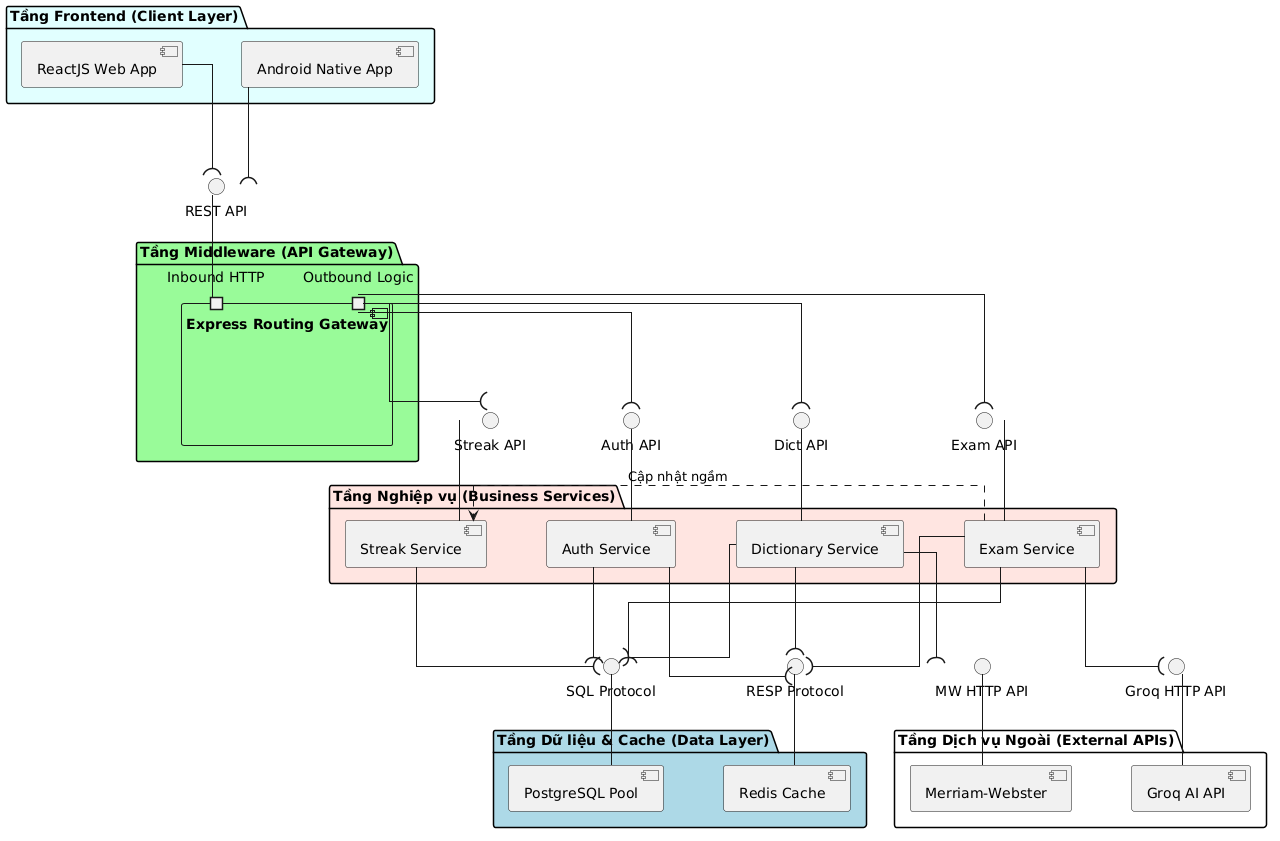

The diagram above was rendered by PlantUML. Its source (embedded in the PNG):
@startuml
skinparam componentStyle uml2
skinparam linetype ortho
skinparam nodesep 60
skinparam ranksep 70
skinparam defaultTextAlignment center

package "Tầng Frontend (Client Layer)" #LightCyan {
    [ReactJS Web App] as WebApp
    [Android Native App] as AndroidApp
}

package "Tầng Middleware (API Gateway)" #PaleGreen {
    component "Express Routing Gateway" as Gateway {
        port "Inbound HTTP" as pIn
        port "Outbound Logic" as pOut
    }
}

' Interface tầng ngoài
interface "REST API" as IRest
WebApp -down-( IRest
AndroidApp -down-( IRest
IRest -down- pIn

package "Tầng Nghiệp vụ (Business Services)" #MistyRose {
    [Auth Service] as AuthSvc
    [Dictionary Service] as DictSvc
    [Exam Service] as ExamSvc
    [Streak Service] as StreakSvc
}

' Phân tách Interface riêng cho từng Service để tránh rối dây
interface "Auth API" as IAuth
interface "Dict API" as IDict
interface "Exam API" as IExam
interface "Streak API" as IStreak

pOut -down-( IAuth
pOut -down-( IDict
pOut -down-( IExam
pOut -down-( IStreak

IAuth -down- AuthSvc
IDict -down- DictSvc
IExam -down- ExamSvc
IStreak -down- StreakSvc

ExamSvc .right.> StreakSvc : Cập nhật ngầm

package "Tầng Dữ liệu & Cache (Data Layer)" #LightBlue {
    [PostgreSQL Pool] as DB
    [Redis Cache] as Cache
}

interface "SQL Protocol" as ISql
interface "RESP Protocol" as IRedis

AuthSvc -down-( ISql
DictSvc -down-( ISql
ExamSvc -down-( ISql
StreakSvc -down-( ISql
ISql -down- DB

AuthSvc -down-( IRedis
DictSvc -down-( IRedis
ExamSvc -down-( IRedis
IRedis -down- Cache

package "Tầng Dịch vụ Ngoài (External APIs)" #White {
    [Merriam-Webster] as MWApi
    [Groq AI API] as GroqApi
}

interface "MW HTTP API" as IExtMW
interface "Groq HTTP API" as IExtGroq

DictSvc -down-( IExtMW
ExamSvc -down-( IExtGroq

IExtMW -down- MWApi
IExtGroq -down- GroqApi
@enduml